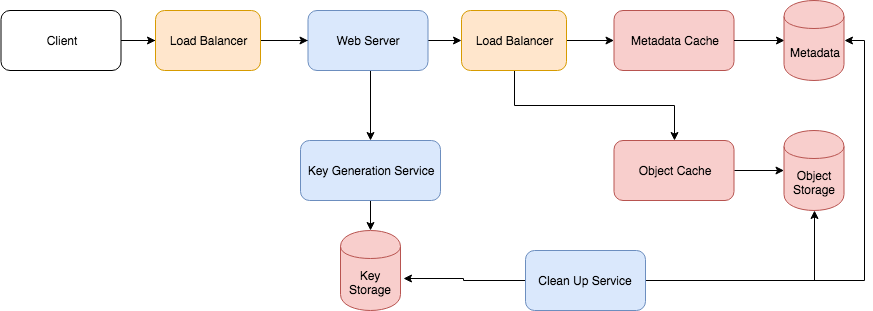

The diagram above was exported from draw.io. Its source (the exported page's mxGraphModel, read from the mxfile embedded in the PNG):
<mxGraphModel dx="1186" dy="-157" grid="1" gridSize="10" guides="1" tooltips="1" connect="1" arrows="1" fold="1" page="1" pageScale="1" pageWidth="1100" pageHeight="850" background="#ffffff" math="0" shadow="0">
  <root>
    <mxCell id="0" />
    <mxCell id="1" parent="0" />
    <mxCell id="2" value="" style="edgeStyle=orthogonalEdgeStyle;rounded=0;orthogonalLoop=1;jettySize=auto;html=1;" edge="1" source="4" target="15" parent="1">
      <mxGeometry relative="1" as="geometry" />
    </mxCell>
    <mxCell id="3" value="" style="edgeStyle=orthogonalEdgeStyle;rounded=0;orthogonalLoop=1;jettySize=auto;html=1;" edge="1" source="4" target="6" parent="1">
      <mxGeometry relative="1" as="geometry" />
    </mxCell>
    <mxCell id="4" value="Client" style="rounded=1;whiteSpace=wrap;html=1;" vertex="1" parent="1">
      <mxGeometry x="290.5" y="2110" width="120" height="60" as="geometry" />
    </mxCell>
    <mxCell id="5" value="" style="edgeStyle=orthogonalEdgeStyle;rounded=0;orthogonalLoop=1;jettySize=auto;html=1;" edge="1" source="6" target="8" parent="1">
      <mxGeometry relative="1" as="geometry" />
    </mxCell>
    <mxCell id="6" value="Load Balancer" style="rounded=1;whiteSpace=wrap;html=1;fillColor=#ffe6cc;strokeColor=#d79b00;" vertex="1" parent="1">
      <mxGeometry x="445" y="2110" width="105" height="60" as="geometry" />
    </mxCell>
    <mxCell id="7" value="" style="edgeStyle=orthogonalEdgeStyle;rounded=0;orthogonalLoop=1;jettySize=auto;html=1;" edge="1" source="8" target="19" parent="1">
      <mxGeometry relative="1" as="geometry" />
    </mxCell>
    <mxCell id="8" value="Web Server" style="rounded=1;whiteSpace=wrap;html=1;fillColor=#dae8fc;strokeColor=#6c8ebf;" vertex="1" parent="1">
      <mxGeometry x="597.5" y="2110" width="120" height="60" as="geometry" />
    </mxCell>
    <mxCell id="9" value="Object Cache" style="rounded=1;whiteSpace=wrap;html=1;fillColor=#f8cecc;strokeColor=#b85450;" vertex="1" parent="1">
      <mxGeometry x="903.5" y="2240" width="120" height="60" as="geometry" />
    </mxCell>
    <mxCell id="10" value="" style="edgeStyle=orthogonalEdgeStyle;rounded=0;orthogonalLoop=1;jettySize=auto;html=1;exitX=0.5;exitY=1;exitDx=0;exitDy=0;" edge="1" source="19" target="9" parent="1">
      <mxGeometry relative="1" as="geometry" />
    </mxCell>
    <mxCell id="11" value="Metadata Cache" style="rounded=1;whiteSpace=wrap;html=1;fillColor=#f8cecc;strokeColor=#b85450;" vertex="1" parent="1">
      <mxGeometry x="903.5" y="2110" width="120" height="60" as="geometry" />
    </mxCell>
    <mxCell id="12" value="" style="edgeStyle=orthogonalEdgeStyle;rounded=0;orthogonalLoop=1;jettySize=auto;html=1;entryX=0;entryY=0.5;entryDx=0;entryDy=0;" edge="1" target="16" parent="1">
      <mxGeometry relative="1" as="geometry">
        <mxPoint x="1023.5" y="2140" as="sourcePoint" />
        <mxPoint x="967.5" y="2140" as="targetPoint" />
      </mxGeometry>
    </mxCell>
    <mxCell id="13" value="" style="edgeStyle=orthogonalEdgeStyle;rounded=0;orthogonalLoop=1;jettySize=auto;html=1;exitX=1;exitY=0.5;exitDx=0;exitDy=0;" edge="1" source="9" target="17" parent="1">
      <mxGeometry relative="1" as="geometry">
        <mxPoint x="1103.5" y="2200" as="sourcePoint" />
      </mxGeometry>
    </mxCell>
    <mxCell id="14" value="" style="edgeStyle=orthogonalEdgeStyle;rounded=0;orthogonalLoop=1;jettySize=auto;html=1;" edge="1" source="15" target="20" parent="1">
      <mxGeometry relative="1" as="geometry" />
    </mxCell>
    <mxCell id="15" value="Key Generation Service" style="rounded=1;whiteSpace=wrap;html=1;fillColor=#dae8fc;strokeColor=#6c8ebf;" vertex="1" parent="1">
      <mxGeometry x="590" y="2240" width="140" height="60" as="geometry" />
    </mxCell>
    <mxCell id="16" value="Metadata" style="shape=cylinder;whiteSpace=wrap;html=1;boundedLbl=1;backgroundOutline=1;fillColor=#f8cecc;strokeColor=#b85450;" vertex="1" parent="1">
      <mxGeometry x="1073.5" y="2100" width="60" height="80" as="geometry" />
    </mxCell>
    <mxCell id="17" value="Object Storage" style="shape=cylinder;whiteSpace=wrap;html=1;boundedLbl=1;backgroundOutline=1;fillColor=#f8cecc;strokeColor=#b85450;" vertex="1" parent="1">
      <mxGeometry x="1073.5" y="2230" width="60" height="80" as="geometry" />
    </mxCell>
    <mxCell id="18" value="" style="edgeStyle=orthogonalEdgeStyle;rounded=0;orthogonalLoop=1;jettySize=auto;html=1;" edge="1" source="19" parent="1">
      <mxGeometry relative="1" as="geometry">
        <mxPoint x="903.5" y="2140" as="targetPoint" />
      </mxGeometry>
    </mxCell>
    <mxCell id="19" value="Load Balancer" style="rounded=1;whiteSpace=wrap;html=1;fillColor=#ffe6cc;strokeColor=#d79b00;" vertex="1" parent="1">
      <mxGeometry x="751" y="2110" width="105" height="60" as="geometry" />
    </mxCell>
    <mxCell id="20" value="Key Storage" style="shape=cylinder;whiteSpace=wrap;html=1;boundedLbl=1;backgroundOutline=1;fillColor=#f8cecc;strokeColor=#b85450;" vertex="1" parent="1">
      <mxGeometry x="630" y="2330" width="60" height="80" as="geometry" />
    </mxCell>
    <mxCell id="21" value="" style="edgeStyle=orthogonalEdgeStyle;rounded=0;orthogonalLoop=1;jettySize=auto;html=1;entryX=0.5;entryY=1;entryDx=0;entryDy=0;" edge="1" source="24" target="17" parent="1">
      <mxGeometry relative="1" as="geometry">
        <mxPoint x="1050" y="2370" as="targetPoint" />
      </mxGeometry>
    </mxCell>
    <mxCell id="22" value="" style="edgeStyle=orthogonalEdgeStyle;rounded=0;orthogonalLoop=1;jettySize=auto;html=1;entryX=1;entryY=0.5;entryDx=0;entryDy=0;" edge="1" source="24" target="16" parent="1">
      <mxGeometry relative="1" as="geometry">
        <mxPoint x="875" y="2490" as="targetPoint" />
      </mxGeometry>
    </mxCell>
    <mxCell id="23" value="" style="edgeStyle=orthogonalEdgeStyle;rounded=0;orthogonalLoop=1;jettySize=auto;html=1;entryX=1.05;entryY=0.6;entryDx=0;entryDy=0;entryPerimeter=0;" edge="1" source="24" target="20" parent="1">
      <mxGeometry relative="1" as="geometry">
        <mxPoint x="735" y="2380" as="targetPoint" />
      </mxGeometry>
    </mxCell>
    <mxCell id="24" value="Clean Up Service" style="rounded=1;whiteSpace=wrap;html=1;fillColor=#dae8fc;strokeColor=#6c8ebf;" vertex="1" parent="1">
      <mxGeometry x="815" y="2350" width="120" height="60" as="geometry" />
    </mxCell>
  </root>
</mxGraphModel>